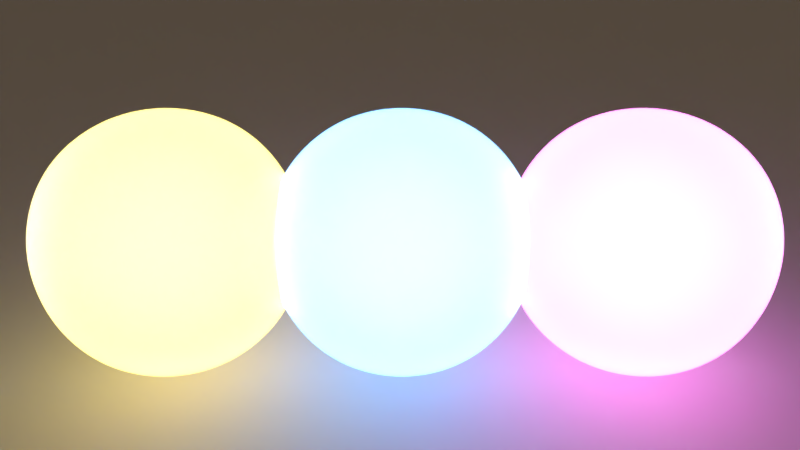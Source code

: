 # Source: example.blend  (saved by Blender 2.74.0; exported with 4.5.12 LTS)
import bpy
from mathutils import Matrix  # noqa: F401  (used for matrix-valued properties, if any)

bpy.ops.wm.read_factory_settings(use_empty=True)
scene = bpy.context.scene
scene.name = 'Scene'

# ---- collections
col_collection_1 = bpy.data.collections.new('Collection 1'); scene.collection.children.link(col_collection_1)

# ---- images (referenced by path relative to the original .blend; pixels are not part of the script)
import os
ASSET_DIR = os.environ.get("B2B_ASSET_DIR", "")  # directory of the original .blend (textures are referenced by path, not embedded)
HERE = os.path.dirname(os.path.abspath(__file__))  # packed textures are extracted next to this script under _unpacked/

def load_image(name, relpath, width, height, colorspace="sRGB"):
    """Load a texture the original file referenced (path relative to the .blend, or extracted next to this script)."""
    p = next((c for c in (os.path.join(HERE, relpath), os.path.join(ASSET_DIR, relpath)) if relpath and os.path.exists(c)), "")
    if p:
        img = bpy.data.images.load(p, check_existing=True)
        img.name = name
    else:  # same state as the original file: an image datablock whose file is absent (Cycles renders it pink)
        img = bpy.data.images.new(name, width, height)
        img.source = "FILE"
        img.filepath = "//" + (relpath or name)
    img.colorspace_settings.name = colorspace
    return img
img_coffee_panorama_550_jpg = load_image('coffee_panorama_550.jpg', '_unpacked/coffee_panorama_550.079b4fcd.jpg', 550, 275, 'sRGB')

# ---- materials (node trees are filled in below, after node groups)
mat_material_002 = bpy.data.materials.new('Material.002')
mat_material_002.alpha_threshold = 0.0
mat_material_002.roughness = 0.5
mat_material_002.line_color = (0.0, 0.0, 0.0, 1.0)
mat_material_003 = bpy.data.materials.new('Material.003')
mat_material_003.alpha_threshold = 0.0
mat_material_003.roughness = 0.5
mat_material_003.line_color = (0.0, 0.0, 0.0, 1.0)
mat_material_001 = bpy.data.materials.new('Material.001')
mat_material_001.alpha_threshold = 0.0
mat_material_001.roughness = 0.5
mat_material_001.line_color = (0.0, 0.0, 0.0, 1.0)
mat_material = bpy.data.materials.new('Material')
mat_material.alpha_threshold = 0.0
mat_material.roughness = 0.5
mat_material.line_color = (0.0, 0.0, 0.0, 1.0)

# ---- material node trees
mat_material_002.use_nodes = True; mat_material_002.node_tree.nodes.clear()
_N = mat_material_002.node_tree.nodes; _L = mat_material_002.node_tree.links
n0 = _N.new('ShaderNodeOutputMaterial'); n0.name = 'Material Output'; n0.location = (300, 300)
n1 = _N.new('ShaderNodeBsdfGlass'); n1.name = 'Glass BSDF'; n1.location = (-26, 374)
n1.distribution = 'BECKMANN'
n1.inputs[0].default_value = (0.8, 0.8, 0.8, 1.0)
n1.inputs[1].default_value = 0.4472
n1.inputs[2].default_value = 1.25
n2 = _N.new('ShaderNodeEmission'); n2.name = 'Emission'; n2.location = (-22, 170)
n2.inputs[0].default_value = (0.8328, 0.1696, 0.7219, 1.0)
n2.inputs[1].default_value = 2.0
_L.new(n2.outputs[0], n0.inputs[1])
_L.new(n1.outputs[0], n0.inputs[0])
n0.is_active_output = True
mat_material_003.use_nodes = True; mat_material_003.node_tree.nodes.clear()
_N = mat_material_003.node_tree.nodes; _L = mat_material_003.node_tree.links
n0 = _N.new('ShaderNodeOutputMaterial'); n0.name = 'Material Output'; n0.location = (300, 300)
n1 = _N.new('ShaderNodeEmission'); n1.name = 'Emission'; n1.location = (1, 201)
n1.inputs[0].default_value = (0.8, 0.603, 0.1437, 1.0)
n1.inputs[1].default_value = 1.5
n2 = _N.new('ShaderNodeBsdfGlass'); n2.name = 'Glass BSDF'; n2.location = (2, 397)
n2.distribution = 'BECKMANN'
n2.inputs[0].default_value = (0.8, 0.8, 0.8, 1.0)
n2.inputs[1].default_value = 0.4472
n2.inputs[2].default_value = 1.25
_L.new(n1.outputs[0], n0.inputs[1])
_L.new(n2.outputs[0], n0.inputs[0])
n0.is_active_output = True
mat_material_001.use_nodes = True; mat_material_001.node_tree.nodes.clear()
_N = mat_material_001.node_tree.nodes; _L = mat_material_001.node_tree.links
n0 = _N.new('ShaderNodeOutputMaterial'); n0.name = 'Material Output'; n0.location = (300, 300)
n1 = _N.new('ShaderNodeBsdfDiffuse'); n1.name = 'Diffuse BSDF'; n1.location = (52, 315)
n1.inputs[0].default_value = (0.3405, 0.3405, 0.3405, 1.0)
_L.new(n1.outputs[0], n0.inputs[0])
n0.is_active_output = True
mat_material.use_nodes = True; mat_material.node_tree.nodes.clear()
_N = mat_material.node_tree.nodes; _L = mat_material.node_tree.links
n0 = _N.new('ShaderNodeOutputMaterial'); n0.name = 'Material Output'; n0.location = (372, 256)
n1 = _N.new('ShaderNodeBsdfGlass'); n1.name = 'Glass BSDF'; n1.location = (42, 362)
n1.distribution = 'BECKMANN'
n1.inputs[0].default_value = (0.8, 0.8, 0.8, 1.0)
n1.inputs[1].default_value = 0.4472
n1.inputs[2].default_value = 1.25
n2 = _N.new('ShaderNodeEmission'); n2.name = 'Emission'; n2.location = (42, 178)
n2.inputs[0].default_value = (0.1342, 0.3666, 0.8, 1.0)
n2.inputs[1].default_value = 2.0
_L.new(n2.outputs[0], n0.inputs[1])
_L.new(n1.outputs[0], n0.inputs[0])
n0.is_active_output = True

# ---- world
world_world = bpy.data.worlds.new('World'); scene.world = world_world
world_world.use_nodes = True; world_world.node_tree.nodes.clear()
_N = world_world.node_tree.nodes; _L = world_world.node_tree.links
n0 = _N.new('ShaderNodeOutputWorld'); n0.name = 'World Output'; n0.location = (300, 300)
n1 = _N.new('ShaderNodeTexCoord'); n1.name = 'Texture Coordinate'; n1.location = (-917, 244)
n2 = _N.new('ShaderNodeMapping'); n2.name = 'Mapping'; n2.location = (-713, 286)
n2.inputs[2].default_value = (0.0, 0.0, 4.084)
n3 = _N.new('ShaderNodeTexEnvironment'); n3.name = 'Environment Texture.001'; n3.location = (-355, 322)
n3.width = 140
n3.image = img_coffee_panorama_550_jpg
n4 = _N.new('ShaderNodeMix'); n4.name = 'Mix'; n4.location = (-158, 340)
n4.data_type = 'RGBA'
n4.inputs[0].default_value = 0.1
n4.inputs[7].default_value = (0.5, 0.3159, 0.0, 1.0)
n5 = _N.new('ShaderNodeBackground'); n5.name = 'Background'; n5.location = (34, 305)
n5.inputs[1].default_value = 0.6
_L.new(n5.outputs[0], n0.inputs[0])
_L.new(n2.outputs[0], n3.inputs[0])
_L.new(n1.outputs[0], n2.inputs[0])
_L.new(n3.outputs[0], n4.inputs[6])
_L.new(n4.outputs[2], n5.inputs[0])
n0.is_active_output = True
world_world.color = (0.0, 0.0, 0.0)
world_world.use_sun_shadow = False
world_world.sun_shadow_jitter_overblur = 0.0
world_world.cycles.sampling_method = 'MANUAL'
world_world.cycles.sample_map_resolution = 256

# ---- cameras
cam_camera = bpy.data.cameras.new('Camera')
cam_camera.clip_end = 100.0
cam_camera.lens = 35.0
cam_camera.sensor_width = 32.0
cam_camera.sensor_height = 18.0
cam_camera.ortho_scale = 7.314
cam_camera.dof.focus_distance = 0.0

# ---- meshes
me_cube_003 = bpy.data.meshes.new('Cube.003')
me_cube_003.from_pydata([(1.0, 1.0, -1.0), (1.0, -1.0, -1.0), (-1.0, -1.0, -1.0), (-1.0, 1.0, -1.0), (1.0, 1.0, 1.0), (1.0, -1.0, 1.0), (-1.0, -1.0, 1.0), (-1.0, 1.0, 1.0)], [], [(0, 1, 2, 3), (4, 7, 6, 5), (0, 4, 5, 1), (1, 5, 6, 2), (2, 6, 7, 3), (4, 0, 3, 7)])
me_cube_003.materials.append(mat_material_002)
me_cube_003.use_remesh_preserve_volume = False
me_cube_003.use_remesh_preserve_attributes = False
me_cube_003.use_mirror_vertex_groups = False
me_cube_003.update()
me_cube_002 = bpy.data.meshes.new('Cube.002')
me_cube_002.from_pydata([(1.0, 1.0, -1.0), (1.0, -1.0, -1.0), (-1.0, -1.0, -1.0), (-1.0, 1.0, -1.0), (1.0, 1.0, 1.0), (1.0, -1.0, 1.0), (-1.0, -1.0, 1.0), (-1.0, 1.0, 1.0)], [], [(0, 1, 2, 3), (4, 7, 6, 5), (0, 4, 5, 1), (1, 5, 6, 2), (2, 6, 7, 3), (4, 0, 3, 7)])
me_cube_002.materials.append(mat_material_003)
me_cube_002.use_remesh_preserve_volume = False
me_cube_002.use_remesh_preserve_attributes = False
me_cube_002.use_mirror_vertex_groups = False
me_cube_002.update()
me_plane = bpy.data.meshes.new('Plane')
me_plane.from_pydata([(-31.12, -31.12, 0.0), (31.12, -31.12, 0.0), (-31.12, 31.12, 0.0), (31.12, 31.12, 0.0)], [], [(0, 1, 3, 2)])
me_plane.materials.append(mat_material_001)
me_plane.use_remesh_preserve_volume = False
me_plane.use_remesh_preserve_attributes = False
me_plane.use_mirror_vertex_groups = False
me_plane.update()
me_cube = bpy.data.meshes.new('Cube')
me_cube.from_pydata([(1.0, 1.0, -1.0), (1.0, -1.0, -1.0), (-1.0, -1.0, -1.0), (-1.0, 1.0, -1.0), (1.0, 1.0, 1.0), (1.0, -1.0, 1.0), (-1.0, -1.0, 1.0), (-1.0, 1.0, 1.0)], [], [(0, 1, 2, 3), (4, 7, 6, 5), (0, 4, 5, 1), (1, 5, 6, 2), (2, 6, 7, 3), (4, 0, 3, 7)])
me_cube.materials.append(mat_material)
me_cube.use_remesh_preserve_volume = False
me_cube.use_remesh_preserve_attributes = False
me_cube.use_mirror_vertex_groups = False
me_cube.update()

# ---- objects
ob_cube_002 = bpy.data.objects.new('Cube.002', me_cube_003)
ob_cube_001 = bpy.data.objects.new('Cube.001', me_cube_002)
ob_plane = bpy.data.objects.new('Plane', me_plane)
ob_cube = bpy.data.objects.new('Cube', me_cube)
ob_camera = bpy.data.objects.new('Camera', cam_camera)

# ---- transforms, parenting, visibility, modifiers, constraints
ob_cube_002.location = (1.847, 1.96, 1.21)
ob_cube_002.lock_rotations_4d = False
ob_cube_002.empty_display_type = 'ARROWS'
ob_cube_002.lineart.crease_threshold = 0.0
_m = ob_cube_002.modifiers.new('Subsurf', 'SUBSURF')
_m.uv_smooth = 'PRESERVE_CORNERS'
_m.levels = 6
_m.render_levels = 6
_m = ob_cube_002.modifiers.new('Displace', 'DISPLACE')
_m.strength = 1.3
ob_cube_001.location = (-1.801, -1.911, 1.267)
ob_cube_001.lock_rotations_4d = False
ob_cube_001.empty_display_type = 'ARROWS'
ob_cube_001.lineart.crease_threshold = 0.0
_m = ob_cube_001.modifiers.new('Subsurf', 'SUBSURF')
_m.uv_smooth = 'PRESERVE_CORNERS'
_m.levels = 6
_m.render_levels = 6
_m = ob_cube_001.modifiers.new('Displace', 'DISPLACE')
_m.strength = 1.3
ob_plane.location = (0.0, 0.0, -0.4982)
ob_plane.lineart.crease_threshold = 0.0
ob_cube.location = (0.0, 0.0, 1.239)
ob_cube.lock_rotations_4d = False
ob_cube.empty_display_type = 'ARROWS'
ob_cube.lineart.crease_threshold = 0.0
_m = ob_cube.modifiers.new('Subsurf', 'SUBSURF')
_m.uv_smooth = 'PRESERVE_CORNERS'
_m.levels = 6
_m.render_levels = 6
_m = ob_cube.modifiers.new('Displace', 'DISPLACE')
_m.strength = 1.3
ob_camera.location = (6.425, -6.015, 5.827)
ob_camera.rotation_euler = (1.109, 0.01082, 0.8149)
ob_camera.lock_rotations_4d = False
ob_camera.empty_display_type = 'ARROWS'
ob_camera.color = (0.0, 0.0, 0.0, 0.0)
ob_camera.display_type = 'WIRE'
ob_camera.lineart.crease_threshold = 0.0

# ---- collection membership
col_collection_1.objects.link(ob_cube_002)
col_collection_1.objects.link(ob_cube_001)
col_collection_1.objects.link(ob_plane)
col_collection_1.objects.link(ob_cube)
col_collection_1.objects.link(ob_camera)

# ---- scene / render settings (as saved in the file)
scene.camera = ob_camera
scene.frame_start = 1; scene.frame_end = 250; scene.frame_set(1)
scene.render.engine = 'CYCLES'
scene.render.resolution_percentage = 50
scene.render.dither_intensity = 0.0
scene.render.use_border = True
scene.render.border_min_y = 0.1047
scene.render.border_max_y = 0.8108
scene.render.use_crop_to_border = True
scene.cycles.use_denoising = False
scene.cycles.samples = 50
scene.cycles.sampling_pattern = 'TABULATED_SOBOL'
scene.cycles.light_sampling_threshold = 0.0
scene.cycles.use_adaptive_sampling = False
scene.cycles.use_light_tree = False
scene.cycles.blur_glossy = 0.0
scene.cycles.max_bounces = 6
scene.cycles.diffuse_bounces = 3
scene.cycles.glossy_bounces = 3
scene.cycles.transmission_bounces = 6
scene.cycles.volume_bounces = 1
scene.cycles.pixel_filter_type = 'GAUSSIAN'
scene.cycles.filter_width = 2.0
scene.cycles.sample_clamp_direct = 3.0
scene.cycles.sample_clamp_indirect = 3.0
scene.view_settings.view_transform = 'Standard'
scene.view_settings.exposure = 0.3
scene.view_settings.gamma = 1.1
bpy.context.view_layer.update()
